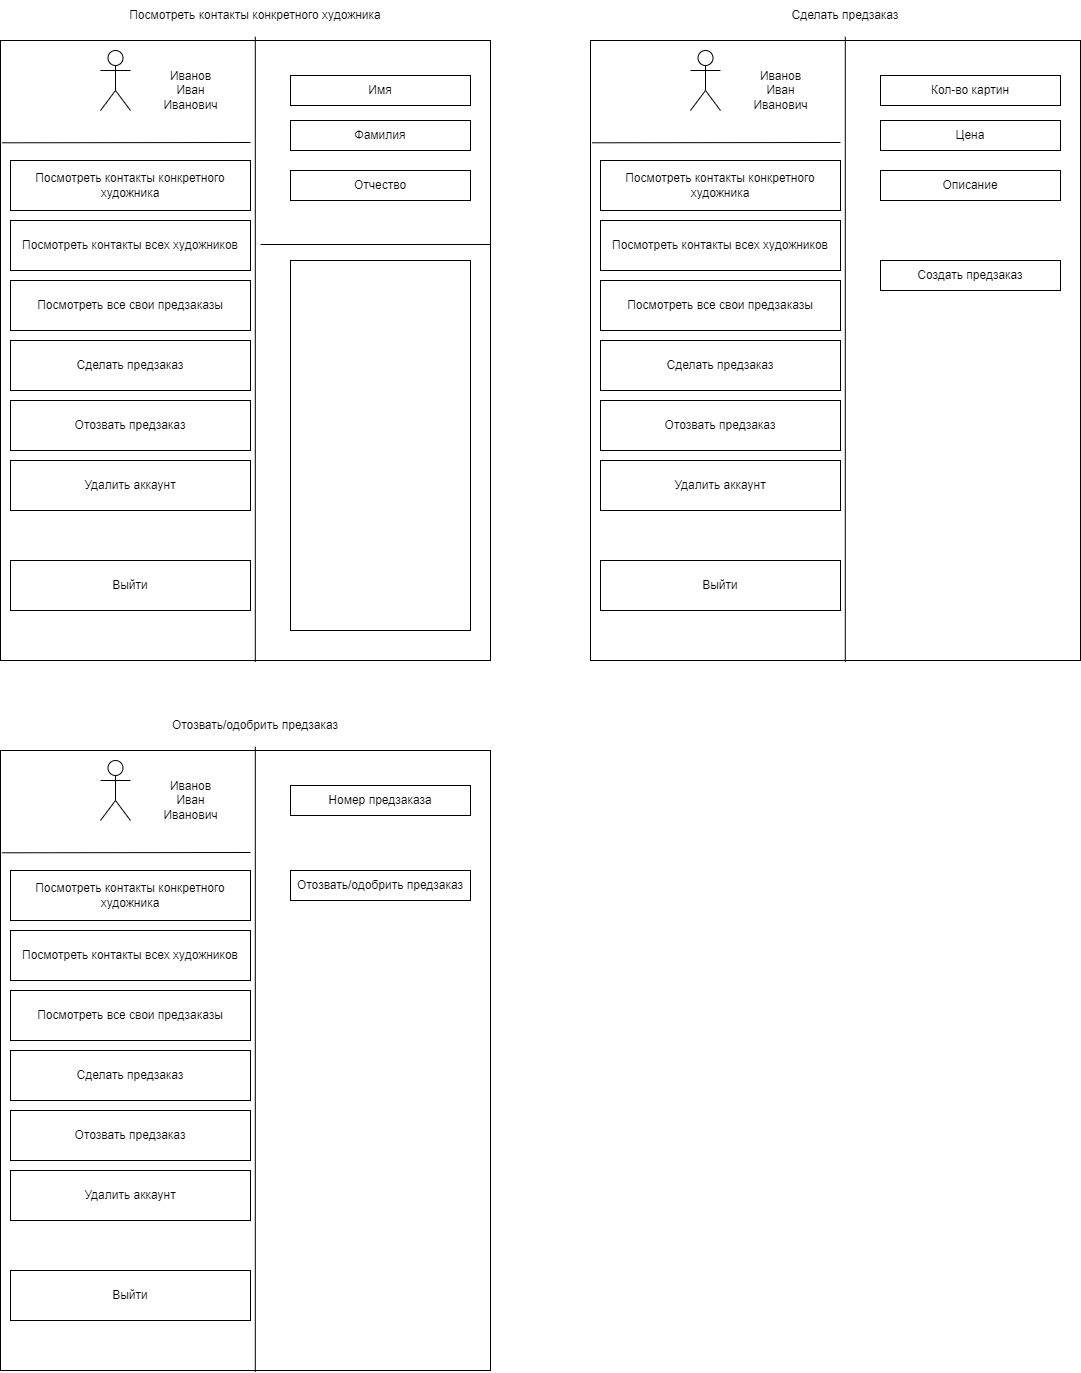

The diagram above was exported from draw.io. Its source (the exported page's mxGraphModel, read from the mxfile embedded in the PNG):
<mxGraphModel dx="2483" dy="1936" grid="1" gridSize="10" guides="1" tooltips="1" connect="1" arrows="1" fold="1" page="1" pageScale="1" pageWidth="827" pageHeight="1169" math="0" shadow="0">
  <root>
    <mxCell id="0" />
    <mxCell id="1" parent="0" />
    <mxCell id="ck4_9BznMc0ZAYec6PXd-1" value="" style="whiteSpace=wrap;html=1;" vertex="1" parent="1">
      <mxGeometry x="-210" y="20" width="490" height="620" as="geometry" />
    </mxCell>
    <mxCell id="ck4_9BznMc0ZAYec6PXd-2" value="" style="endArrow=none;html=1;rounded=0;exitX=0.52;exitY=1.002;exitDx=0;exitDy=0;entryX=0.52;entryY=-0.006;entryDx=0;entryDy=0;exitPerimeter=0;entryPerimeter=0;" edge="1" parent="1" source="ck4_9BznMc0ZAYec6PXd-1" target="ck4_9BznMc0ZAYec6PXd-1">
      <mxGeometry width="50" height="50" relative="1" as="geometry">
        <mxPoint x="250" y="390" as="sourcePoint" />
        <mxPoint x="320" y="110" as="targetPoint" />
        <Array as="points" />
      </mxGeometry>
    </mxCell>
    <mxCell id="ck4_9BznMc0ZAYec6PXd-3" value="" style="shape=umlActor;verticalLabelPosition=bottom;verticalAlign=top;html=1;outlineConnect=0;" vertex="1" parent="1">
      <mxGeometry x="-110" y="30" width="30" height="60" as="geometry" />
    </mxCell>
    <mxCell id="ck4_9BznMc0ZAYec6PXd-4" value="Иванов&lt;div&gt;Иван&lt;/div&gt;&lt;div&gt;Иванович&lt;/div&gt;" style="text;html=1;align=center;verticalAlign=middle;resizable=0;points=[];autosize=1;strokeColor=none;fillColor=none;" vertex="1" parent="1">
      <mxGeometry x="-60" y="40" width="80" height="60" as="geometry" />
    </mxCell>
    <mxCell id="ck4_9BznMc0ZAYec6PXd-5" value="Посмотреть контакты конкретного художника" style="whiteSpace=wrap;html=1;" vertex="1" parent="1">
      <mxGeometry x="-200" y="140" width="240" height="50" as="geometry" />
    </mxCell>
    <mxCell id="ck4_9BznMc0ZAYec6PXd-6" value="" style="endArrow=none;html=1;rounded=0;exitX=0.003;exitY=0.165;exitDx=0;exitDy=0;exitPerimeter=0;" edge="1" parent="1" source="ck4_9BznMc0ZAYec6PXd-1">
      <mxGeometry width="50" height="50" relative="1" as="geometry">
        <mxPoint x="280" y="370" as="sourcePoint" />
        <mxPoint x="40" y="122" as="targetPoint" />
      </mxGeometry>
    </mxCell>
    <mxCell id="ck4_9BznMc0ZAYec6PXd-7" value="Посмотреть контакты всех художников" style="whiteSpace=wrap;html=1;" vertex="1" parent="1">
      <mxGeometry x="-200" y="200" width="240" height="50" as="geometry" />
    </mxCell>
    <mxCell id="ck4_9BznMc0ZAYec6PXd-8" value="Посмотреть все свои предзаказы" style="whiteSpace=wrap;html=1;" vertex="1" parent="1">
      <mxGeometry x="-200" y="260" width="240" height="50" as="geometry" />
    </mxCell>
    <mxCell id="ck4_9BznMc0ZAYec6PXd-9" value="Сделать предзаказ" style="whiteSpace=wrap;html=1;" vertex="1" parent="1">
      <mxGeometry x="-200" y="320" width="240" height="50" as="geometry" />
    </mxCell>
    <mxCell id="ck4_9BznMc0ZAYec6PXd-10" value="Отозвать предзаказ" style="whiteSpace=wrap;html=1;" vertex="1" parent="1">
      <mxGeometry x="-200" y="380" width="240" height="50" as="geometry" />
    </mxCell>
    <mxCell id="ck4_9BznMc0ZAYec6PXd-11" value="Удалить аккаунт" style="whiteSpace=wrap;html=1;" vertex="1" parent="1">
      <mxGeometry x="-200" y="440" width="240" height="50" as="geometry" />
    </mxCell>
    <mxCell id="ck4_9BznMc0ZAYec6PXd-12" value="Выйти" style="whiteSpace=wrap;html=1;" vertex="1" parent="1">
      <mxGeometry x="-200" y="540" width="240" height="50" as="geometry" />
    </mxCell>
    <mxCell id="ck4_9BznMc0ZAYec6PXd-13" value="Посмотреть контакты конкретного художника" style="text;html=1;align=center;verticalAlign=middle;whiteSpace=wrap;rounded=0;" vertex="1" parent="1">
      <mxGeometry x="-100" y="-20" width="290" height="30" as="geometry" />
    </mxCell>
    <mxCell id="ck4_9BznMc0ZAYec6PXd-27" value="Имя" style="rounded=0;whiteSpace=wrap;html=1;" vertex="1" parent="1">
      <mxGeometry x="80" y="55" width="180" height="30" as="geometry" />
    </mxCell>
    <mxCell id="ck4_9BznMc0ZAYec6PXd-54" value="Фамилия" style="rounded=0;whiteSpace=wrap;html=1;" vertex="1" parent="1">
      <mxGeometry x="80" y="100" width="180" height="30" as="geometry" />
    </mxCell>
    <mxCell id="ck4_9BznMc0ZAYec6PXd-55" value="Отчество" style="rounded=0;whiteSpace=wrap;html=1;" vertex="1" parent="1">
      <mxGeometry x="80" y="150" width="180" height="30" as="geometry" />
    </mxCell>
    <mxCell id="ck4_9BznMc0ZAYec6PXd-56" value="" style="endArrow=none;html=1;rounded=0;entryX=1;entryY=0.329;entryDx=0;entryDy=0;entryPerimeter=0;" edge="1" parent="1" target="ck4_9BznMc0ZAYec6PXd-1">
      <mxGeometry width="50" height="50" relative="1" as="geometry">
        <mxPoint x="50" y="224" as="sourcePoint" />
        <mxPoint x="560" y="300" as="targetPoint" />
      </mxGeometry>
    </mxCell>
    <mxCell id="ck4_9BznMc0ZAYec6PXd-58" value="" style="rounded=0;whiteSpace=wrap;html=1;" vertex="1" parent="1">
      <mxGeometry x="80" y="240" width="180" height="370" as="geometry" />
    </mxCell>
    <mxCell id="ck4_9BznMc0ZAYec6PXd-59" value="" style="whiteSpace=wrap;html=1;" vertex="1" parent="1">
      <mxGeometry x="380" y="20" width="490" height="620" as="geometry" />
    </mxCell>
    <mxCell id="ck4_9BznMc0ZAYec6PXd-60" value="" style="endArrow=none;html=1;rounded=0;exitX=0.52;exitY=1.002;exitDx=0;exitDy=0;entryX=0.52;entryY=-0.006;entryDx=0;entryDy=0;exitPerimeter=0;entryPerimeter=0;" edge="1" parent="1" source="ck4_9BznMc0ZAYec6PXd-59" target="ck4_9BznMc0ZAYec6PXd-59">
      <mxGeometry width="50" height="50" relative="1" as="geometry">
        <mxPoint x="840" y="390" as="sourcePoint" />
        <mxPoint x="910" y="110" as="targetPoint" />
        <Array as="points" />
      </mxGeometry>
    </mxCell>
    <mxCell id="ck4_9BznMc0ZAYec6PXd-61" value="" style="shape=umlActor;verticalLabelPosition=bottom;verticalAlign=top;html=1;outlineConnect=0;" vertex="1" parent="1">
      <mxGeometry x="480" y="30" width="30" height="60" as="geometry" />
    </mxCell>
    <mxCell id="ck4_9BznMc0ZAYec6PXd-62" value="Иванов&lt;div&gt;Иван&lt;/div&gt;&lt;div&gt;Иванович&lt;/div&gt;" style="text;html=1;align=center;verticalAlign=middle;resizable=0;points=[];autosize=1;strokeColor=none;fillColor=none;" vertex="1" parent="1">
      <mxGeometry x="530" y="40" width="80" height="60" as="geometry" />
    </mxCell>
    <mxCell id="ck4_9BznMc0ZAYec6PXd-63" value="Посмотреть контакты конкретного художника" style="whiteSpace=wrap;html=1;" vertex="1" parent="1">
      <mxGeometry x="390" y="140" width="240" height="50" as="geometry" />
    </mxCell>
    <mxCell id="ck4_9BznMc0ZAYec6PXd-64" value="" style="endArrow=none;html=1;rounded=0;exitX=0.003;exitY=0.165;exitDx=0;exitDy=0;exitPerimeter=0;" edge="1" parent="1" source="ck4_9BznMc0ZAYec6PXd-59">
      <mxGeometry width="50" height="50" relative="1" as="geometry">
        <mxPoint x="870" y="370" as="sourcePoint" />
        <mxPoint x="630" y="122" as="targetPoint" />
      </mxGeometry>
    </mxCell>
    <mxCell id="ck4_9BznMc0ZAYec6PXd-65" value="Посмотреть контакты всех художников" style="whiteSpace=wrap;html=1;" vertex="1" parent="1">
      <mxGeometry x="390" y="200" width="240" height="50" as="geometry" />
    </mxCell>
    <mxCell id="ck4_9BznMc0ZAYec6PXd-66" value="Посмотреть все свои предзаказы" style="whiteSpace=wrap;html=1;" vertex="1" parent="1">
      <mxGeometry x="390" y="260" width="240" height="50" as="geometry" />
    </mxCell>
    <mxCell id="ck4_9BznMc0ZAYec6PXd-67" value="Сделать предзаказ" style="whiteSpace=wrap;html=1;" vertex="1" parent="1">
      <mxGeometry x="390" y="320" width="240" height="50" as="geometry" />
    </mxCell>
    <mxCell id="ck4_9BznMc0ZAYec6PXd-68" value="Отозвать предзаказ" style="whiteSpace=wrap;html=1;" vertex="1" parent="1">
      <mxGeometry x="390" y="380" width="240" height="50" as="geometry" />
    </mxCell>
    <mxCell id="ck4_9BznMc0ZAYec6PXd-69" value="Удалить аккаунт" style="whiteSpace=wrap;html=1;" vertex="1" parent="1">
      <mxGeometry x="390" y="440" width="240" height="50" as="geometry" />
    </mxCell>
    <mxCell id="ck4_9BznMc0ZAYec6PXd-70" value="Выйти" style="whiteSpace=wrap;html=1;" vertex="1" parent="1">
      <mxGeometry x="390" y="540" width="240" height="50" as="geometry" />
    </mxCell>
    <mxCell id="ck4_9BznMc0ZAYec6PXd-71" value="Сделать предзаказ" style="text;html=1;align=center;verticalAlign=middle;whiteSpace=wrap;rounded=0;" vertex="1" parent="1">
      <mxGeometry x="490" y="-20" width="290" height="30" as="geometry" />
    </mxCell>
    <mxCell id="ck4_9BznMc0ZAYec6PXd-72" value="Кол-во картин" style="rounded=0;whiteSpace=wrap;html=1;" vertex="1" parent="1">
      <mxGeometry x="670" y="55" width="180" height="30" as="geometry" />
    </mxCell>
    <mxCell id="ck4_9BznMc0ZAYec6PXd-73" value="Цена" style="rounded=0;whiteSpace=wrap;html=1;" vertex="1" parent="1">
      <mxGeometry x="670" y="100" width="180" height="30" as="geometry" />
    </mxCell>
    <mxCell id="ck4_9BznMc0ZAYec6PXd-74" value="Описание" style="rounded=0;whiteSpace=wrap;html=1;" vertex="1" parent="1">
      <mxGeometry x="670" y="150" width="180" height="30" as="geometry" />
    </mxCell>
    <mxCell id="ck4_9BznMc0ZAYec6PXd-77" value="Создать предзаказ" style="rounded=0;whiteSpace=wrap;html=1;" vertex="1" parent="1">
      <mxGeometry x="670" y="240" width="180" height="30" as="geometry" />
    </mxCell>
    <mxCell id="ck4_9BznMc0ZAYec6PXd-78" value="" style="whiteSpace=wrap;html=1;" vertex="1" parent="1">
      <mxGeometry x="-210" y="730" width="490" height="620" as="geometry" />
    </mxCell>
    <mxCell id="ck4_9BznMc0ZAYec6PXd-79" value="" style="endArrow=none;html=1;rounded=0;exitX=0.52;exitY=1.002;exitDx=0;exitDy=0;entryX=0.52;entryY=-0.006;entryDx=0;entryDy=0;exitPerimeter=0;entryPerimeter=0;" edge="1" parent="1" source="ck4_9BznMc0ZAYec6PXd-78" target="ck4_9BznMc0ZAYec6PXd-78">
      <mxGeometry width="50" height="50" relative="1" as="geometry">
        <mxPoint x="250" y="1100" as="sourcePoint" />
        <mxPoint x="320" y="820" as="targetPoint" />
        <Array as="points" />
      </mxGeometry>
    </mxCell>
    <mxCell id="ck4_9BznMc0ZAYec6PXd-80" value="" style="shape=umlActor;verticalLabelPosition=bottom;verticalAlign=top;html=1;outlineConnect=0;" vertex="1" parent="1">
      <mxGeometry x="-110" y="740" width="30" height="60" as="geometry" />
    </mxCell>
    <mxCell id="ck4_9BznMc0ZAYec6PXd-81" value="Иванов&lt;div&gt;Иван&lt;/div&gt;&lt;div&gt;Иванович&lt;/div&gt;" style="text;html=1;align=center;verticalAlign=middle;resizable=0;points=[];autosize=1;strokeColor=none;fillColor=none;" vertex="1" parent="1">
      <mxGeometry x="-60" y="750" width="80" height="60" as="geometry" />
    </mxCell>
    <mxCell id="ck4_9BznMc0ZAYec6PXd-82" value="Посмотреть контакты конкретного художника" style="whiteSpace=wrap;html=1;" vertex="1" parent="1">
      <mxGeometry x="-200" y="850" width="240" height="50" as="geometry" />
    </mxCell>
    <mxCell id="ck4_9BznMc0ZAYec6PXd-83" value="" style="endArrow=none;html=1;rounded=0;exitX=0.003;exitY=0.165;exitDx=0;exitDy=0;exitPerimeter=0;" edge="1" parent="1" source="ck4_9BznMc0ZAYec6PXd-78">
      <mxGeometry width="50" height="50" relative="1" as="geometry">
        <mxPoint x="280" y="1080" as="sourcePoint" />
        <mxPoint x="40" y="832" as="targetPoint" />
      </mxGeometry>
    </mxCell>
    <mxCell id="ck4_9BznMc0ZAYec6PXd-84" value="Посмотреть контакты всех художников" style="whiteSpace=wrap;html=1;" vertex="1" parent="1">
      <mxGeometry x="-200" y="910" width="240" height="50" as="geometry" />
    </mxCell>
    <mxCell id="ck4_9BznMc0ZAYec6PXd-85" value="Посмотреть все свои предзаказы" style="whiteSpace=wrap;html=1;" vertex="1" parent="1">
      <mxGeometry x="-200" y="970" width="240" height="50" as="geometry" />
    </mxCell>
    <mxCell id="ck4_9BznMc0ZAYec6PXd-86" value="Сделать предзаказ" style="whiteSpace=wrap;html=1;" vertex="1" parent="1">
      <mxGeometry x="-200" y="1030" width="240" height="50" as="geometry" />
    </mxCell>
    <mxCell id="ck4_9BznMc0ZAYec6PXd-87" value="Отозвать предзаказ" style="whiteSpace=wrap;html=1;" vertex="1" parent="1">
      <mxGeometry x="-200" y="1090" width="240" height="50" as="geometry" />
    </mxCell>
    <mxCell id="ck4_9BznMc0ZAYec6PXd-88" value="Удалить аккаунт" style="whiteSpace=wrap;html=1;" vertex="1" parent="1">
      <mxGeometry x="-200" y="1150" width="240" height="50" as="geometry" />
    </mxCell>
    <mxCell id="ck4_9BznMc0ZAYec6PXd-89" value="Выйти" style="whiteSpace=wrap;html=1;" vertex="1" parent="1">
      <mxGeometry x="-200" y="1250" width="240" height="50" as="geometry" />
    </mxCell>
    <mxCell id="ck4_9BznMc0ZAYec6PXd-90" value="Отозвать/одобрить предзаказ" style="text;html=1;align=center;verticalAlign=middle;whiteSpace=wrap;rounded=0;" vertex="1" parent="1">
      <mxGeometry x="-100" y="690" width="290" height="30" as="geometry" />
    </mxCell>
    <mxCell id="ck4_9BznMc0ZAYec6PXd-91" value="Номер предзаказа" style="rounded=0;whiteSpace=wrap;html=1;" vertex="1" parent="1">
      <mxGeometry x="80" y="765" width="180" height="30" as="geometry" />
    </mxCell>
    <mxCell id="ck4_9BznMc0ZAYec6PXd-94" value="Отозвать/одобрить предзаказ" style="rounded=0;whiteSpace=wrap;html=1;" vertex="1" parent="1">
      <mxGeometry x="80" y="850" width="180" height="30" as="geometry" />
    </mxCell>
  </root>
</mxGraphModel>